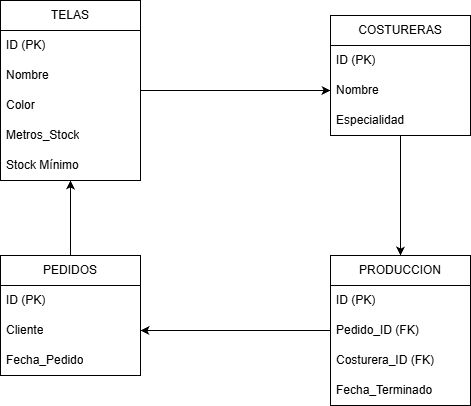

The diagram above was exported from draw.io. Its source (the exported page's mxGraphModel, read from the mxfile embedded in the PNG):
<mxGraphModel dx="1042" dy="527" grid="1" gridSize="10" guides="1" tooltips="1" connect="1" arrows="1" fold="1" page="1" pageScale="1" pageWidth="827" pageHeight="1169" math="0" shadow="0">
  <root>
    <mxCell id="0" />
    <mxCell id="1" parent="0" />
    <mxCell id="kPvHDS9xNItElUPMRc6w-36" edge="1" parent="1" source="kPvHDS9xNItElUPMRc6w-1" style="edgeStyle=orthogonalEdgeStyle;rounded=0;orthogonalLoop=1;jettySize=auto;html=1;entryX=0;entryY=0.5;entryDx=0;entryDy=0;" target="kPvHDS9xNItElUPMRc6w-15">
      <mxGeometry relative="1" as="geometry" />
    </mxCell>
    <mxCell id="kPvHDS9xNItElUPMRc6w-1" parent="1" style="swimlane;fontStyle=0;childLayout=stackLayout;horizontal=1;startSize=30;horizontalStack=0;resizeParent=1;resizeParentMax=0;resizeLast=0;collapsible=1;marginBottom=0;whiteSpace=wrap;html=1;" value="TELAS" vertex="1">
      <mxGeometry height="180" width="140" x="160" y="25" as="geometry" />
    </mxCell>
    <mxCell id="kPvHDS9xNItElUPMRc6w-2" parent="kPvHDS9xNItElUPMRc6w-1" style="text;strokeColor=none;fillColor=none;align=left;verticalAlign=middle;spacingLeft=4;spacingRight=4;overflow=hidden;points=[[0,0.5],[1,0.5]];portConstraint=eastwest;rotatable=0;whiteSpace=wrap;html=1;" value="ID (PK)" vertex="1">
      <mxGeometry height="30" width="140" y="30" as="geometry" />
    </mxCell>
    <mxCell id="kPvHDS9xNItElUPMRc6w-3" parent="kPvHDS9xNItElUPMRc6w-1" style="text;strokeColor=none;fillColor=none;align=left;verticalAlign=middle;spacingLeft=4;spacingRight=4;overflow=hidden;points=[[0,0.5],[1,0.5]];portConstraint=eastwest;rotatable=0;whiteSpace=wrap;html=1;" value="Nombre" vertex="1">
      <mxGeometry height="30" width="140" y="60" as="geometry" />
    </mxCell>
    <mxCell id="kPvHDS9xNItElUPMRc6w-4" parent="kPvHDS9xNItElUPMRc6w-1" style="text;strokeColor=none;fillColor=none;align=left;verticalAlign=middle;spacingLeft=4;spacingRight=4;overflow=hidden;points=[[0,0.5],[1,0.5]];portConstraint=eastwest;rotatable=0;whiteSpace=wrap;html=1;" value="Color" vertex="1">
      <mxGeometry height="30" width="140" y="90" as="geometry" />
    </mxCell>
    <mxCell id="kPvHDS9xNItElUPMRc6w-32" parent="kPvHDS9xNItElUPMRc6w-1" style="text;strokeColor=none;fillColor=none;align=left;verticalAlign=middle;spacingLeft=4;spacingRight=4;overflow=hidden;points=[[0,0.5],[1,0.5]];portConstraint=eastwest;rotatable=0;whiteSpace=wrap;html=1;" value="Metros_Stock" vertex="1">
      <mxGeometry height="30" width="140" y="120" as="geometry" />
    </mxCell>
    <mxCell id="kPvHDS9xNItElUPMRc6w-33" parent="kPvHDS9xNItElUPMRc6w-1" style="text;strokeColor=none;fillColor=none;align=left;verticalAlign=middle;spacingLeft=4;spacingRight=4;overflow=hidden;points=[[0,0.5],[1,0.5]];portConstraint=eastwest;rotatable=0;whiteSpace=wrap;html=1;" value="Stock Mínimo" vertex="1">
      <mxGeometry height="30" width="140" y="150" as="geometry" />
    </mxCell>
    <mxCell id="kPvHDS9xNItElUPMRc6w-38" edge="1" parent="1" source="kPvHDS9xNItElUPMRc6w-5" style="edgeStyle=orthogonalEdgeStyle;rounded=0;orthogonalLoop=1;jettySize=auto;html=1;entryX=1;entryY=0.5;entryDx=0;entryDy=0;" target="kPvHDS9xNItElUPMRc6w-11">
      <mxGeometry relative="1" as="geometry" />
    </mxCell>
    <mxCell id="kPvHDS9xNItElUPMRc6w-5" parent="1" style="swimlane;fontStyle=0;childLayout=stackLayout;horizontal=1;startSize=30;horizontalStack=0;resizeParent=1;resizeParentMax=0;resizeLast=0;collapsible=1;marginBottom=0;whiteSpace=wrap;html=1;" value="PRODUCCION" vertex="1">
      <mxGeometry height="150" width="140" x="490" y="280" as="geometry" />
    </mxCell>
    <mxCell id="kPvHDS9xNItElUPMRc6w-6" parent="kPvHDS9xNItElUPMRc6w-5" style="text;strokeColor=none;fillColor=none;align=left;verticalAlign=middle;spacingLeft=4;spacingRight=4;overflow=hidden;points=[[0,0.5],[1,0.5]];portConstraint=eastwest;rotatable=0;whiteSpace=wrap;html=1;" value="ID (PK)" vertex="1">
      <mxGeometry height="30" width="140" y="30" as="geometry" />
    </mxCell>
    <mxCell id="kPvHDS9xNItElUPMRc6w-7" parent="kPvHDS9xNItElUPMRc6w-5" style="text;strokeColor=none;fillColor=none;align=left;verticalAlign=middle;spacingLeft=4;spacingRight=4;overflow=hidden;points=[[0,0.5],[1,0.5]];portConstraint=eastwest;rotatable=0;whiteSpace=wrap;html=1;" value="Pedido_ID (FK)" vertex="1">
      <mxGeometry height="30" width="140" y="60" as="geometry" />
    </mxCell>
    <mxCell id="kPvHDS9xNItElUPMRc6w-8" parent="kPvHDS9xNItElUPMRc6w-5" style="text;strokeColor=none;fillColor=none;align=left;verticalAlign=middle;spacingLeft=4;spacingRight=4;overflow=hidden;points=[[0,0.5],[1,0.5]];portConstraint=eastwest;rotatable=0;whiteSpace=wrap;html=1;" value="Costurera_ID (FK)" vertex="1">
      <mxGeometry height="30" width="140" y="90" as="geometry" />
    </mxCell>
    <mxCell id="kPvHDS9xNItElUPMRc6w-34" parent="kPvHDS9xNItElUPMRc6w-5" style="text;strokeColor=none;fillColor=none;align=left;verticalAlign=middle;spacingLeft=4;spacingRight=4;overflow=hidden;points=[[0,0.5],[1,0.5]];portConstraint=eastwest;rotatable=0;whiteSpace=wrap;html=1;" value="Fecha_Terminado" vertex="1">
      <mxGeometry height="30" width="140" y="120" as="geometry" />
    </mxCell>
    <mxCell id="kPvHDS9xNItElUPMRc6w-39" edge="1" parent="1" source="kPvHDS9xNItElUPMRc6w-9" style="edgeStyle=orthogonalEdgeStyle;rounded=0;orthogonalLoop=1;jettySize=auto;html=1;" target="kPvHDS9xNItElUPMRc6w-1">
      <mxGeometry relative="1" as="geometry" />
    </mxCell>
    <mxCell id="kPvHDS9xNItElUPMRc6w-9" parent="1" style="swimlane;fontStyle=0;childLayout=stackLayout;horizontal=1;startSize=30;horizontalStack=0;resizeParent=1;resizeParentMax=0;resizeLast=0;collapsible=1;marginBottom=0;whiteSpace=wrap;html=1;" value="PEDIDOS" vertex="1">
      <mxGeometry height="120" width="140" x="160" y="280" as="geometry" />
    </mxCell>
    <mxCell id="kPvHDS9xNItElUPMRc6w-10" parent="kPvHDS9xNItElUPMRc6w-9" style="text;strokeColor=none;fillColor=none;align=left;verticalAlign=middle;spacingLeft=4;spacingRight=4;overflow=hidden;points=[[0,0.5],[1,0.5]];portConstraint=eastwest;rotatable=0;whiteSpace=wrap;html=1;" value="ID (PK)" vertex="1">
      <mxGeometry height="30" width="140" y="30" as="geometry" />
    </mxCell>
    <mxCell id="kPvHDS9xNItElUPMRc6w-11" parent="kPvHDS9xNItElUPMRc6w-9" style="text;strokeColor=none;fillColor=none;align=left;verticalAlign=middle;spacingLeft=4;spacingRight=4;overflow=hidden;points=[[0,0.5],[1,0.5]];portConstraint=eastwest;rotatable=0;whiteSpace=wrap;html=1;" value="Cliente" vertex="1">
      <mxGeometry height="30" width="140" y="60" as="geometry" />
    </mxCell>
    <mxCell id="kPvHDS9xNItElUPMRc6w-12" parent="kPvHDS9xNItElUPMRc6w-9" style="text;strokeColor=none;fillColor=none;align=left;verticalAlign=middle;spacingLeft=4;spacingRight=4;overflow=hidden;points=[[0,0.5],[1,0.5]];portConstraint=eastwest;rotatable=0;whiteSpace=wrap;html=1;" value="Fecha_Pedido" vertex="1">
      <mxGeometry height="30" width="140" y="90" as="geometry" />
    </mxCell>
    <mxCell id="kPvHDS9xNItElUPMRc6w-37" edge="1" parent="1" source="kPvHDS9xNItElUPMRc6w-13" style="edgeStyle=orthogonalEdgeStyle;rounded=0;orthogonalLoop=1;jettySize=auto;html=1;entryX=0.5;entryY=0;entryDx=0;entryDy=0;" target="kPvHDS9xNItElUPMRc6w-5">
      <mxGeometry relative="1" as="geometry" />
    </mxCell>
    <mxCell id="kPvHDS9xNItElUPMRc6w-13" parent="1" style="swimlane;fontStyle=0;childLayout=stackLayout;horizontal=1;startSize=30;horizontalStack=0;resizeParent=1;resizeParentMax=0;resizeLast=0;collapsible=1;marginBottom=0;whiteSpace=wrap;html=1;" value="COSTURERAS" vertex="1">
      <mxGeometry height="120" width="140" x="490" y="40" as="geometry" />
    </mxCell>
    <mxCell id="kPvHDS9xNItElUPMRc6w-14" parent="kPvHDS9xNItElUPMRc6w-13" style="text;strokeColor=none;fillColor=none;align=left;verticalAlign=middle;spacingLeft=4;spacingRight=4;overflow=hidden;points=[[0,0.5],[1,0.5]];portConstraint=eastwest;rotatable=0;whiteSpace=wrap;html=1;" value="ID (PK)" vertex="1">
      <mxGeometry height="30" width="140" y="30" as="geometry" />
    </mxCell>
    <mxCell id="kPvHDS9xNItElUPMRc6w-15" parent="kPvHDS9xNItElUPMRc6w-13" style="text;strokeColor=none;fillColor=none;align=left;verticalAlign=middle;spacingLeft=4;spacingRight=4;overflow=hidden;points=[[0,0.5],[1,0.5]];portConstraint=eastwest;rotatable=0;whiteSpace=wrap;html=1;" value="Nombre" vertex="1">
      <mxGeometry height="30" width="140" y="60" as="geometry" />
    </mxCell>
    <mxCell id="kPvHDS9xNItElUPMRc6w-16" parent="kPvHDS9xNItElUPMRc6w-13" style="text;strokeColor=none;fillColor=none;align=left;verticalAlign=middle;spacingLeft=4;spacingRight=4;overflow=hidden;points=[[0,0.5],[1,0.5]];portConstraint=eastwest;rotatable=0;whiteSpace=wrap;html=1;" value="Especialidad" vertex="1">
      <mxGeometry height="30" width="140" y="90" as="geometry" />
    </mxCell>
  </root>
</mxGraphModel>